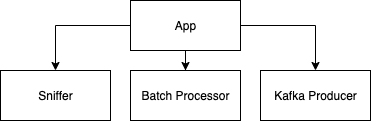

The diagram above was exported from draw.io. Its source (the exported page's mxGraphModel, read from the mxfile embedded in the PNG):
<mxGraphModel dx="984" dy="553" grid="1" gridSize="10" guides="1" tooltips="1" connect="1" arrows="1" fold="1" page="1" pageScale="1" pageWidth="827" pageHeight="1169" math="0" shadow="0">
  <root>
    <mxCell id="0" />
    <mxCell id="1" parent="0" />
    <mxCell id="GKui9WMNl1EJ6WKk4WH0-1" value="Sniffer" style="html=1;" vertex="1" parent="1">
      <mxGeometry x="140" y="110" width="110" height="50" as="geometry" />
    </mxCell>
    <mxCell id="GKui9WMNl1EJ6WKk4WH0-2" value="Kafka Producer" style="html=1;" vertex="1" parent="1">
      <mxGeometry x="400" y="110" width="110" height="50" as="geometry" />
    </mxCell>
    <mxCell id="GKui9WMNl1EJ6WKk4WH0-3" value="Batch Processor" style="html=1;" vertex="1" parent="1">
      <mxGeometry x="270" y="110" width="110" height="50" as="geometry" />
    </mxCell>
    <mxCell id="GKui9WMNl1EJ6WKk4WH0-5" style="edgeStyle=orthogonalEdgeStyle;rounded=0;orthogonalLoop=1;jettySize=auto;html=1;entryX=0.5;entryY=0;entryDx=0;entryDy=0;" edge="1" parent="1" source="GKui9WMNl1EJ6WKk4WH0-4" target="GKui9WMNl1EJ6WKk4WH0-1">
      <mxGeometry relative="1" as="geometry" />
    </mxCell>
    <mxCell id="GKui9WMNl1EJ6WKk4WH0-6" style="edgeStyle=orthogonalEdgeStyle;rounded=0;orthogonalLoop=1;jettySize=auto;html=1;" edge="1" parent="1" source="GKui9WMNl1EJ6WKk4WH0-4" target="GKui9WMNl1EJ6WKk4WH0-3">
      <mxGeometry relative="1" as="geometry" />
    </mxCell>
    <mxCell id="GKui9WMNl1EJ6WKk4WH0-7" style="edgeStyle=orthogonalEdgeStyle;rounded=0;orthogonalLoop=1;jettySize=auto;html=1;" edge="1" parent="1" source="GKui9WMNl1EJ6WKk4WH0-4" target="GKui9WMNl1EJ6WKk4WH0-2">
      <mxGeometry relative="1" as="geometry" />
    </mxCell>
    <mxCell id="GKui9WMNl1EJ6WKk4WH0-4" value="App" style="html=1;" vertex="1" parent="1">
      <mxGeometry x="270" y="40" width="110" height="50" as="geometry" />
    </mxCell>
  </root>
</mxGraphModel>